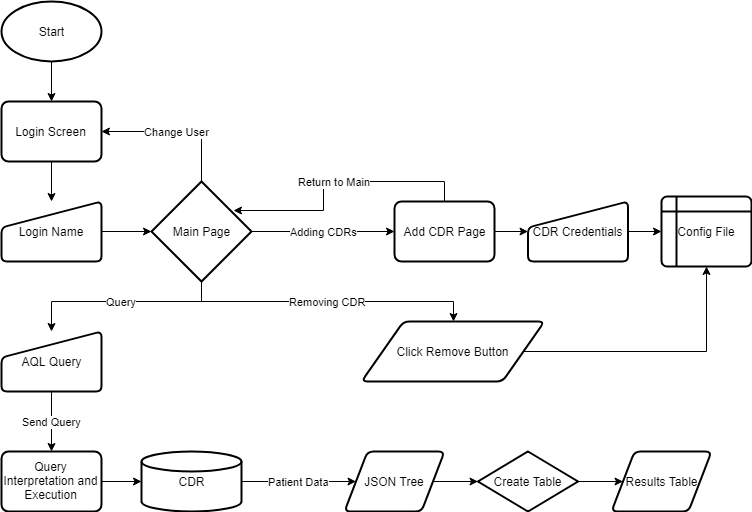

The diagram above was exported from draw.io. Its source (the exported page's mxGraphModel, read from the mxfile embedded in the PNG):
<mxGraphModel dx="1010" dy="550" grid="1" gridSize="10" guides="1" tooltips="1" connect="1" arrows="1" fold="1" page="1" pageScale="1" pageWidth="827" pageHeight="1169" math="0" shadow="0">
  <root>
    <mxCell id="0" />
    <mxCell id="1" parent="0" />
    <mxCell id="8LzeWxMZKHC_TCkEcJpp-19" value="" style="edgeStyle=orthogonalEdgeStyle;rounded=0;orthogonalLoop=1;jettySize=auto;html=1;" edge="1" parent="1" source="8LzeWxMZKHC_TCkEcJpp-5" target="8LzeWxMZKHC_TCkEcJpp-6">
      <mxGeometry relative="1" as="geometry" />
    </mxCell>
    <mxCell id="8LzeWxMZKHC_TCkEcJpp-5" value="Start" style="strokeWidth=2;html=1;shape=mxgraph.flowchart.start_1;whiteSpace=wrap;" vertex="1" parent="1">
      <mxGeometry x="20" y="10" width="100" height="60" as="geometry" />
    </mxCell>
    <mxCell id="8LzeWxMZKHC_TCkEcJpp-22" value="" style="edgeStyle=orthogonalEdgeStyle;rounded=0;orthogonalLoop=1;jettySize=auto;html=1;" edge="1" parent="1" source="8LzeWxMZKHC_TCkEcJpp-6" target="8LzeWxMZKHC_TCkEcJpp-14">
      <mxGeometry relative="1" as="geometry" />
    </mxCell>
    <mxCell id="8LzeWxMZKHC_TCkEcJpp-6" value="Login Screen" style="rounded=1;whiteSpace=wrap;html=1;absoluteArcSize=1;arcSize=14;strokeWidth=2;" vertex="1" parent="1">
      <mxGeometry x="20" y="110" width="100" height="60" as="geometry" />
    </mxCell>
    <mxCell id="8LzeWxMZKHC_TCkEcJpp-16" value="" style="edgeStyle=orthogonalEdgeStyle;rounded=0;orthogonalLoop=1;jettySize=auto;html=1;" edge="1" parent="1" source="8LzeWxMZKHC_TCkEcJpp-14" target="8LzeWxMZKHC_TCkEcJpp-15">
      <mxGeometry relative="1" as="geometry" />
    </mxCell>
    <mxCell id="8LzeWxMZKHC_TCkEcJpp-14" value="Login Name" style="verticalLabelPosition=middle;verticalAlign=middle;html=1;strokeWidth=2;shape=manualInput;whiteSpace=wrap;rounded=1;size=26;arcSize=11;labelPosition=center;align=center;" vertex="1" parent="1">
      <mxGeometry x="20" y="210" width="100" height="60" as="geometry" />
    </mxCell>
    <mxCell id="8LzeWxMZKHC_TCkEcJpp-23" value="Change User" style="edgeStyle=orthogonalEdgeStyle;rounded=0;orthogonalLoop=1;jettySize=auto;html=1;entryX=1;entryY=0.5;entryDx=0;entryDy=0;" edge="1" parent="1" source="8LzeWxMZKHC_TCkEcJpp-15" target="8LzeWxMZKHC_TCkEcJpp-6">
      <mxGeometry relative="1" as="geometry">
        <mxPoint x="180" y="100" as="targetPoint" />
        <Array as="points">
          <mxPoint x="220" y="140" />
        </Array>
      </mxGeometry>
    </mxCell>
    <mxCell id="8LzeWxMZKHC_TCkEcJpp-34" value="Adding CDRs" style="edgeStyle=orthogonalEdgeStyle;rounded=0;orthogonalLoop=1;jettySize=auto;html=1;exitX=1;exitY=0.5;exitDx=0;exitDy=0;exitPerimeter=0;entryX=0;entryY=0.5;entryDx=0;entryDy=0;" edge="1" parent="1" source="8LzeWxMZKHC_TCkEcJpp-15" target="8LzeWxMZKHC_TCkEcJpp-29">
      <mxGeometry relative="1" as="geometry" />
    </mxCell>
    <mxCell id="8LzeWxMZKHC_TCkEcJpp-42" value="Query" style="edgeStyle=orthogonalEdgeStyle;rounded=0;orthogonalLoop=1;jettySize=auto;html=1;" edge="1" parent="1" source="8LzeWxMZKHC_TCkEcJpp-15" target="8LzeWxMZKHC_TCkEcJpp-41">
      <mxGeometry relative="1" as="geometry">
        <Array as="points">
          <mxPoint x="220" y="310" />
          <mxPoint x="70" y="310" />
        </Array>
      </mxGeometry>
    </mxCell>
    <mxCell id="8LzeWxMZKHC_TCkEcJpp-57" value="Removing CDR" style="edgeStyle=orthogonalEdgeStyle;rounded=0;orthogonalLoop=1;jettySize=auto;html=1;exitX=0.5;exitY=1;exitDx=0;exitDy=0;exitPerimeter=0;entryX=0.5;entryY=0;entryDx=0;entryDy=0;" edge="1" parent="1" source="8LzeWxMZKHC_TCkEcJpp-15" target="8LzeWxMZKHC_TCkEcJpp-56">
      <mxGeometry relative="1" as="geometry" />
    </mxCell>
    <mxCell id="8LzeWxMZKHC_TCkEcJpp-15" value="Main Page" style="strokeWidth=2;html=1;shape=mxgraph.flowchart.decision;whiteSpace=wrap;" vertex="1" parent="1">
      <mxGeometry x="170" y="190" width="100" height="100" as="geometry" />
    </mxCell>
    <mxCell id="8LzeWxMZKHC_TCkEcJpp-36" value="Return to Main" style="edgeStyle=orthogonalEdgeStyle;rounded=0;orthogonalLoop=1;jettySize=auto;html=1;exitX=0.5;exitY=0;exitDx=0;exitDy=0;entryX=0.816;entryY=0.29;entryDx=0;entryDy=0;entryPerimeter=0;" edge="1" parent="1" source="8LzeWxMZKHC_TCkEcJpp-29" target="8LzeWxMZKHC_TCkEcJpp-15">
      <mxGeometry relative="1" as="geometry" />
    </mxCell>
    <mxCell id="8LzeWxMZKHC_TCkEcJpp-38" value="" style="edgeStyle=orthogonalEdgeStyle;rounded=0;orthogonalLoop=1;jettySize=auto;html=1;" edge="1" parent="1" source="8LzeWxMZKHC_TCkEcJpp-29" target="8LzeWxMZKHC_TCkEcJpp-37">
      <mxGeometry relative="1" as="geometry" />
    </mxCell>
    <mxCell id="8LzeWxMZKHC_TCkEcJpp-29" value="Add CDR Page" style="rounded=1;whiteSpace=wrap;html=1;absoluteArcSize=1;arcSize=14;strokeWidth=2;" vertex="1" parent="1">
      <mxGeometry x="413" y="210" width="100" height="60" as="geometry" />
    </mxCell>
    <mxCell id="8LzeWxMZKHC_TCkEcJpp-40" value="" style="edgeStyle=orthogonalEdgeStyle;rounded=0;orthogonalLoop=1;jettySize=auto;html=1;" edge="1" parent="1" source="8LzeWxMZKHC_TCkEcJpp-37" target="8LzeWxMZKHC_TCkEcJpp-39">
      <mxGeometry relative="1" as="geometry" />
    </mxCell>
    <mxCell id="8LzeWxMZKHC_TCkEcJpp-37" value="CDR Credentials" style="verticalLabelPosition=middle;verticalAlign=middle;html=1;strokeWidth=2;shape=manualInput;whiteSpace=wrap;rounded=1;size=26;arcSize=11;labelPosition=center;align=center;" vertex="1" parent="1">
      <mxGeometry x="546.5" y="210" width="100" height="60" as="geometry" />
    </mxCell>
    <mxCell id="8LzeWxMZKHC_TCkEcJpp-39" value="Config File" style="shape=internalStorage;whiteSpace=wrap;html=1;dx=15;dy=15;rounded=1;arcSize=8;strokeWidth=2;" vertex="1" parent="1">
      <mxGeometry x="680" y="205" width="90" height="70" as="geometry" />
    </mxCell>
    <mxCell id="8LzeWxMZKHC_TCkEcJpp-50" value="Send Query" style="edgeStyle=orthogonalEdgeStyle;rounded=0;orthogonalLoop=1;jettySize=auto;html=1;" edge="1" parent="1" source="8LzeWxMZKHC_TCkEcJpp-41" target="8LzeWxMZKHC_TCkEcJpp-47">
      <mxGeometry relative="1" as="geometry" />
    </mxCell>
    <mxCell id="8LzeWxMZKHC_TCkEcJpp-41" value="AQL Query" style="verticalLabelPosition=middle;verticalAlign=middle;html=1;strokeWidth=2;shape=manualInput;whiteSpace=wrap;rounded=1;size=26;arcSize=11;labelPosition=center;align=center;" vertex="1" parent="1">
      <mxGeometry x="20" y="340" width="100" height="60" as="geometry" />
    </mxCell>
    <mxCell id="8LzeWxMZKHC_TCkEcJpp-46" value="Patient Data" style="edgeStyle=orthogonalEdgeStyle;rounded=0;orthogonalLoop=1;jettySize=auto;html=1;" edge="1" parent="1" source="8LzeWxMZKHC_TCkEcJpp-43" target="8LzeWxMZKHC_TCkEcJpp-45">
      <mxGeometry relative="1" as="geometry" />
    </mxCell>
    <mxCell id="8LzeWxMZKHC_TCkEcJpp-43" value="CDR" style="strokeWidth=2;html=1;shape=mxgraph.flowchart.database;whiteSpace=wrap;" vertex="1" parent="1">
      <mxGeometry x="160" y="460" width="100" height="60" as="geometry" />
    </mxCell>
    <mxCell id="8LzeWxMZKHC_TCkEcJpp-52" value="" style="edgeStyle=orthogonalEdgeStyle;rounded=0;orthogonalLoop=1;jettySize=auto;html=1;" edge="1" parent="1" source="8LzeWxMZKHC_TCkEcJpp-45" target="8LzeWxMZKHC_TCkEcJpp-51">
      <mxGeometry relative="1" as="geometry" />
    </mxCell>
    <mxCell id="8LzeWxMZKHC_TCkEcJpp-45" value="JSON Tree" style="verticalLabelPosition=middle;verticalAlign=middle;html=1;strokeWidth=2;shape=parallelogram;perimeter=parallelogramPerimeter;whiteSpace=wrap;rounded=1;arcSize=12;size=0.23;labelPosition=center;align=center;" vertex="1" parent="1">
      <mxGeometry x="363" y="460" width="100" height="60" as="geometry" />
    </mxCell>
    <mxCell id="8LzeWxMZKHC_TCkEcJpp-49" value="" style="edgeStyle=orthogonalEdgeStyle;rounded=0;orthogonalLoop=1;jettySize=auto;html=1;" edge="1" parent="1" source="8LzeWxMZKHC_TCkEcJpp-47" target="8LzeWxMZKHC_TCkEcJpp-43">
      <mxGeometry relative="1" as="geometry" />
    </mxCell>
    <mxCell id="8LzeWxMZKHC_TCkEcJpp-47" value="Query Interpretation and Execution" style="rounded=1;whiteSpace=wrap;html=1;absoluteArcSize=1;arcSize=14;strokeWidth=2;" vertex="1" parent="1">
      <mxGeometry x="20" y="460" width="100" height="60" as="geometry" />
    </mxCell>
    <mxCell id="8LzeWxMZKHC_TCkEcJpp-54" value="" style="edgeStyle=orthogonalEdgeStyle;rounded=0;orthogonalLoop=1;jettySize=auto;html=1;" edge="1" parent="1" source="8LzeWxMZKHC_TCkEcJpp-51" target="8LzeWxMZKHC_TCkEcJpp-53">
      <mxGeometry relative="1" as="geometry" />
    </mxCell>
    <mxCell id="8LzeWxMZKHC_TCkEcJpp-51" value="Create Table" style="strokeWidth=2;html=1;shape=mxgraph.flowchart.decision;whiteSpace=wrap;" vertex="1" parent="1">
      <mxGeometry x="496.5" y="460" width="100" height="60" as="geometry" />
    </mxCell>
    <mxCell id="8LzeWxMZKHC_TCkEcJpp-53" value="Results Table" style="verticalLabelPosition=middle;verticalAlign=middle;html=1;strokeWidth=2;shape=parallelogram;perimeter=parallelogramPerimeter;whiteSpace=wrap;rounded=1;arcSize=12;size=0.23;labelPosition=center;align=center;" vertex="1" parent="1">
      <mxGeometry x="630" y="460" width="100" height="60" as="geometry" />
    </mxCell>
    <mxCell id="8LzeWxMZKHC_TCkEcJpp-59" value="" style="edgeStyle=orthogonalEdgeStyle;rounded=0;orthogonalLoop=1;jettySize=auto;html=1;entryX=0.5;entryY=1;entryDx=0;entryDy=0;" edge="1" parent="1" source="8LzeWxMZKHC_TCkEcJpp-56" target="8LzeWxMZKHC_TCkEcJpp-39">
      <mxGeometry relative="1" as="geometry">
        <mxPoint x="680" y="360" as="targetPoint" />
      </mxGeometry>
    </mxCell>
    <mxCell id="8LzeWxMZKHC_TCkEcJpp-56" value="Click Remove Button" style="verticalLabelPosition=middle;verticalAlign=middle;html=1;strokeWidth=2;shape=parallelogram;perimeter=parallelogramPerimeter;whiteSpace=wrap;rounded=1;arcSize=12;size=0.23;labelPosition=center;align=center;" vertex="1" parent="1">
      <mxGeometry x="380" y="330" width="183" height="60" as="geometry" />
    </mxCell>
  </root>
</mxGraphModel>